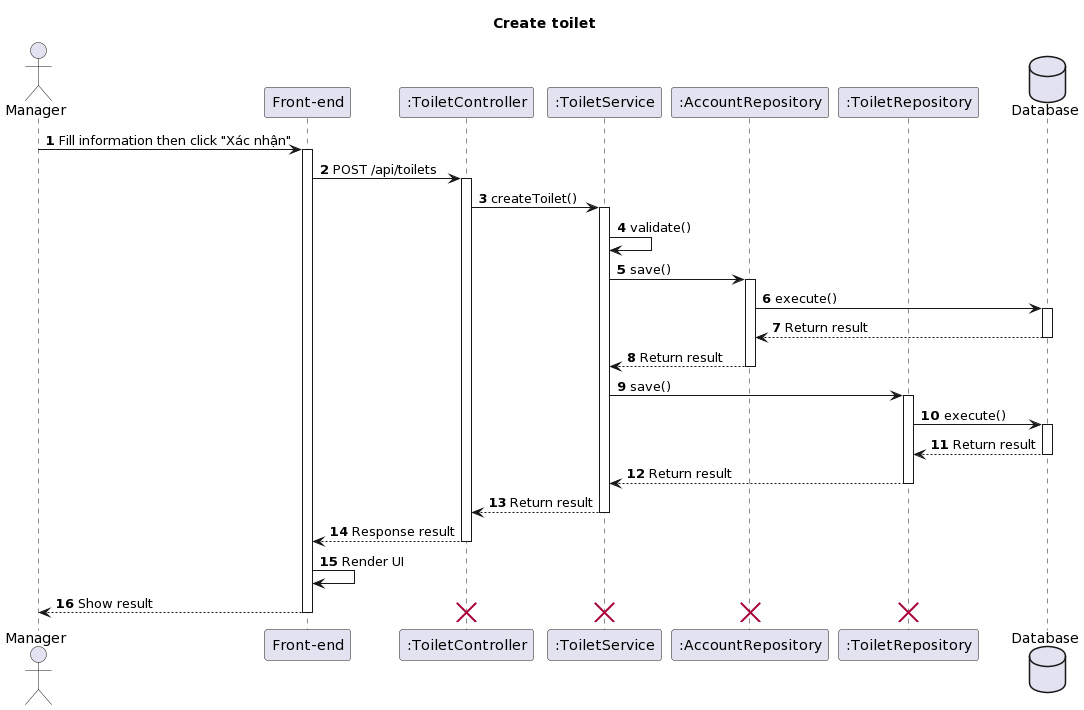

The diagram above was rendered by PlantUML. Its source (embedded in the PNG):
@startuml
title Create toilet

actor "Manager" as act
participant "Front-end" as fe
participant ":ToiletController" as con
participant ":ToiletService" as ser
participant ":AccountRepository" as AccountRepo
participant ":ToiletRepository" as ToiletRepo
database Database as data

autonumber 1
act -> fe++: Fill information then click "Xác nhận"

fe -> con++: POST /api/toilets

con -> ser++: createToilet()

ser -> ser: validate()

ser -> AccountRepo++: save()

AccountRepo -> data++: execute()
return Return result

return Return result

ser -> ToiletRepo++: save()

ToiletRepo -> data++: execute()
return Return result

return Return result 

return Return result

return Response result

fe -> fe: Render UI

return Show result

destroy con
destroy ser
destroy AccountRepo
destroy ToiletRepo
@enduml